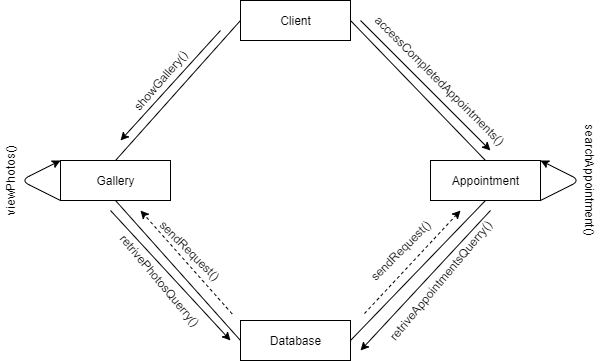

The diagram above was exported from draw.io. Its source (the exported page's mxGraphModel, read from the mxfile embedded in the PNG):
<mxGraphModel dx="1038" dy="548" grid="1" gridSize="10" guides="1" tooltips="1" connect="1" arrows="1" fold="1" page="1" pageScale="1" pageWidth="827" pageHeight="1169" math="0" shadow="0">
  <root>
    <mxCell id="0" />
    <mxCell id="1" parent="0" />
    <mxCell id="fPJf4qfdK0JgdBSkEqaR-2" value="Client" style="html=1;" parent="1" vertex="1">
      <mxGeometry x="340" width="110" height="40" as="geometry" />
    </mxCell>
    <mxCell id="fPJf4qfdK0JgdBSkEqaR-3" value="Appointment" style="html=1;" parent="1" vertex="1">
      <mxGeometry x="530" y="160" width="110" height="40" as="geometry" />
    </mxCell>
    <mxCell id="fPJf4qfdK0JgdBSkEqaR-4" value="Gallery" style="html=1;" parent="1" vertex="1">
      <mxGeometry x="160" y="160" width="110" height="40" as="geometry" />
    </mxCell>
    <mxCell id="fPJf4qfdK0JgdBSkEqaR-5" value="Database" style="html=1;" parent="1" vertex="1">
      <mxGeometry x="340" y="320" width="110" height="40" as="geometry" />
    </mxCell>
    <mxCell id="fPJf4qfdK0JgdBSkEqaR-6" value="" style="endArrow=none;html=1;exitX=0.5;exitY=0;exitDx=0;exitDy=0;entryX=0;entryY=0.5;entryDx=0;entryDy=0;" parent="1" source="fPJf4qfdK0JgdBSkEqaR-4" target="fPJf4qfdK0JgdBSkEqaR-2" edge="1">
      <mxGeometry width="50" height="50" relative="1" as="geometry">
        <mxPoint x="390" y="310" as="sourcePoint" />
        <mxPoint x="440" y="260" as="targetPoint" />
      </mxGeometry>
    </mxCell>
    <mxCell id="fPJf4qfdK0JgdBSkEqaR-7" value="" style="endArrow=none;html=1;entryX=1;entryY=0.5;entryDx=0;entryDy=0;exitX=0.5;exitY=0;exitDx=0;exitDy=0;" parent="1" source="fPJf4qfdK0JgdBSkEqaR-3" target="fPJf4qfdK0JgdBSkEqaR-2" edge="1">
      <mxGeometry width="50" height="50" relative="1" as="geometry">
        <mxPoint x="390" y="310" as="sourcePoint" />
        <mxPoint x="440" y="260" as="targetPoint" />
      </mxGeometry>
    </mxCell>
    <mxCell id="fPJf4qfdK0JgdBSkEqaR-8" value="" style="endArrow=none;html=1;entryX=0.5;entryY=1;entryDx=0;entryDy=0;exitX=0;exitY=0.5;exitDx=0;exitDy=0;" parent="1" source="fPJf4qfdK0JgdBSkEqaR-5" target="fPJf4qfdK0JgdBSkEqaR-4" edge="1">
      <mxGeometry width="50" height="50" relative="1" as="geometry">
        <mxPoint x="390" y="310" as="sourcePoint" />
        <mxPoint x="440" y="260" as="targetPoint" />
      </mxGeometry>
    </mxCell>
    <mxCell id="fPJf4qfdK0JgdBSkEqaR-9" value="" style="endArrow=none;html=1;entryX=0.5;entryY=1;entryDx=0;entryDy=0;exitX=1;exitY=0.5;exitDx=0;exitDy=0;" parent="1" source="fPJf4qfdK0JgdBSkEqaR-5" target="fPJf4qfdK0JgdBSkEqaR-3" edge="1">
      <mxGeometry width="50" height="50" relative="1" as="geometry">
        <mxPoint x="390" y="310" as="sourcePoint" />
        <mxPoint x="440" y="260" as="targetPoint" />
      </mxGeometry>
    </mxCell>
    <mxCell id="fPJf4qfdK0JgdBSkEqaR-10" value="" style="endArrow=classic;html=1;entryX=0.545;entryY=-0.25;entryDx=0;entryDy=0;entryPerimeter=0;" parent="1" target="fPJf4qfdK0JgdBSkEqaR-3" edge="1">
      <mxGeometry width="50" height="50" relative="1" as="geometry">
        <mxPoint x="460" y="20" as="sourcePoint" />
        <mxPoint x="580" y="140" as="targetPoint" />
      </mxGeometry>
    </mxCell>
    <mxCell id="fPJf4qfdK0JgdBSkEqaR-11" value="" style="endArrow=classic;html=1;" parent="1" edge="1">
      <mxGeometry width="50" height="50" relative="1" as="geometry">
        <mxPoint x="320" y="30" as="sourcePoint" />
        <mxPoint x="220" y="140" as="targetPoint" />
      </mxGeometry>
    </mxCell>
    <mxCell id="fPJf4qfdK0JgdBSkEqaR-12" value="showGallery()" style="text;html=1;strokeColor=none;fillColor=none;align=center;verticalAlign=middle;whiteSpace=wrap;rounded=0;rotation=-49;" parent="1" vertex="1">
      <mxGeometry x="240" y="70" width="40" height="20" as="geometry" />
    </mxCell>
    <mxCell id="fPJf4qfdK0JgdBSkEqaR-13" value="accessCompletedAppointments()" style="text;html=1;strokeColor=none;fillColor=none;align=center;verticalAlign=middle;whiteSpace=wrap;rounded=0;rotation=45;" parent="1" vertex="1">
      <mxGeometry x="520" y="70" width="40" height="20" as="geometry" />
    </mxCell>
    <mxCell id="fPJf4qfdK0JgdBSkEqaR-14" value="" style="endArrow=classic;html=1;exitX=0;exitY=1;exitDx=0;exitDy=0;entryX=0;entryY=0;entryDx=0;entryDy=0;" parent="1" source="fPJf4qfdK0JgdBSkEqaR-4" target="fPJf4qfdK0JgdBSkEqaR-4" edge="1">
      <mxGeometry width="50" height="50" relative="1" as="geometry">
        <mxPoint x="390" y="210" as="sourcePoint" />
        <mxPoint x="440" y="160" as="targetPoint" />
        <Array as="points">
          <mxPoint x="120" y="180" />
        </Array>
      </mxGeometry>
    </mxCell>
    <mxCell id="fPJf4qfdK0JgdBSkEqaR-15" value="viewPhotos()" style="text;html=1;strokeColor=none;fillColor=none;align=center;verticalAlign=middle;whiteSpace=wrap;rounded=0;rotation=-90;" parent="1" vertex="1">
      <mxGeometry x="90" y="170" width="40" height="20" as="geometry" />
    </mxCell>
    <mxCell id="fPJf4qfdK0JgdBSkEqaR-16" value="" style="endArrow=classic;html=1;" parent="1" edge="1">
      <mxGeometry width="50" height="50" relative="1" as="geometry">
        <mxPoint x="210" y="210" as="sourcePoint" />
        <mxPoint x="330" y="340" as="targetPoint" />
      </mxGeometry>
    </mxCell>
    <mxCell id="fPJf4qfdK0JgdBSkEqaR-17" value="retrivePhotosQuerry()" style="text;html=1;strokeColor=none;fillColor=none;align=center;verticalAlign=middle;whiteSpace=wrap;rounded=0;rotation=50;" parent="1" vertex="1">
      <mxGeometry x="240" y="270" width="40" height="20" as="geometry" />
    </mxCell>
    <mxCell id="fPJf4qfdK0JgdBSkEqaR-18" value="" style="endArrow=classic;html=1;dashed=1;exitX=-0.076;exitY=-0.165;exitDx=0;exitDy=0;exitPerimeter=0;" parent="1" source="fPJf4qfdK0JgdBSkEqaR-5" edge="1">
      <mxGeometry width="50" height="50" relative="1" as="geometry">
        <mxPoint x="390" y="210" as="sourcePoint" />
        <mxPoint x="240" y="210" as="targetPoint" />
      </mxGeometry>
    </mxCell>
    <mxCell id="fPJf4qfdK0JgdBSkEqaR-19" value="sendRequest()" style="text;html=1;strokeColor=none;fillColor=none;align=center;verticalAlign=middle;whiteSpace=wrap;rounded=0;rotation=45;" parent="1" vertex="1">
      <mxGeometry x="270" y="240" width="40" height="20" as="geometry" />
    </mxCell>
    <mxCell id="fPJf4qfdK0JgdBSkEqaR-20" value="" style="endArrow=classic;html=1;" parent="1" edge="1">
      <mxGeometry width="50" height="50" relative="1" as="geometry">
        <mxPoint x="590" y="210" as="sourcePoint" />
        <mxPoint x="460" y="350" as="targetPoint" />
      </mxGeometry>
    </mxCell>
    <mxCell id="fPJf4qfdK0JgdBSkEqaR-21" value="retriveAppointmentsQuerry()" style="text;html=1;strokeColor=none;fillColor=none;align=center;verticalAlign=middle;whiteSpace=wrap;rounded=0;rotation=-50;" parent="1" vertex="1">
      <mxGeometry x="520" y="270" width="40" height="20" as="geometry" />
    </mxCell>
    <mxCell id="fPJf4qfdK0JgdBSkEqaR-23" value="" style="endArrow=classic;html=1;dashed=1;" parent="1" edge="1">
      <mxGeometry width="50" height="50" relative="1" as="geometry">
        <mxPoint x="464" y="313" as="sourcePoint" />
        <mxPoint x="560" y="210" as="targetPoint" />
      </mxGeometry>
    </mxCell>
    <mxCell id="fPJf4qfdK0JgdBSkEqaR-24" value="sendRequest()" style="text;html=1;strokeColor=none;fillColor=none;align=center;verticalAlign=middle;whiteSpace=wrap;rounded=0;rotation=-45;" parent="1" vertex="1">
      <mxGeometry x="480" y="240" width="40" height="20" as="geometry" />
    </mxCell>
    <mxCell id="fPJf4qfdK0JgdBSkEqaR-25" value="" style="endArrow=classic;html=1;exitX=1;exitY=1;exitDx=0;exitDy=0;entryX=1;entryY=0;entryDx=0;entryDy=0;" parent="1" source="fPJf4qfdK0JgdBSkEqaR-3" target="fPJf4qfdK0JgdBSkEqaR-3" edge="1">
      <mxGeometry width="50" height="50" relative="1" as="geometry">
        <mxPoint x="390" y="210" as="sourcePoint" />
        <mxPoint x="440" y="160" as="targetPoint" />
        <Array as="points">
          <mxPoint x="680" y="180" />
        </Array>
      </mxGeometry>
    </mxCell>
    <mxCell id="fPJf4qfdK0JgdBSkEqaR-26" value="searchAppointment()" style="text;html=1;strokeColor=none;fillColor=none;align=center;verticalAlign=middle;whiteSpace=wrap;rounded=0;rotation=90;" parent="1" vertex="1">
      <mxGeometry x="670" y="170" width="40" height="20" as="geometry" />
    </mxCell>
  </root>
</mxGraphModel>